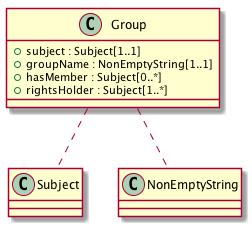

The diagram above was rendered by PlantUML. Its source (embedded in the PNG):
@startuml images/class_Group.png

class Group {
  + subject : Subject[1..1]
  + groupName : NonEmptyString[1..1]
  + hasMember : Subject[0..*]
  + rightsHolder : Subject[1..*]
}
Group .. Subject
Group .. NonEmptyString

@enduml